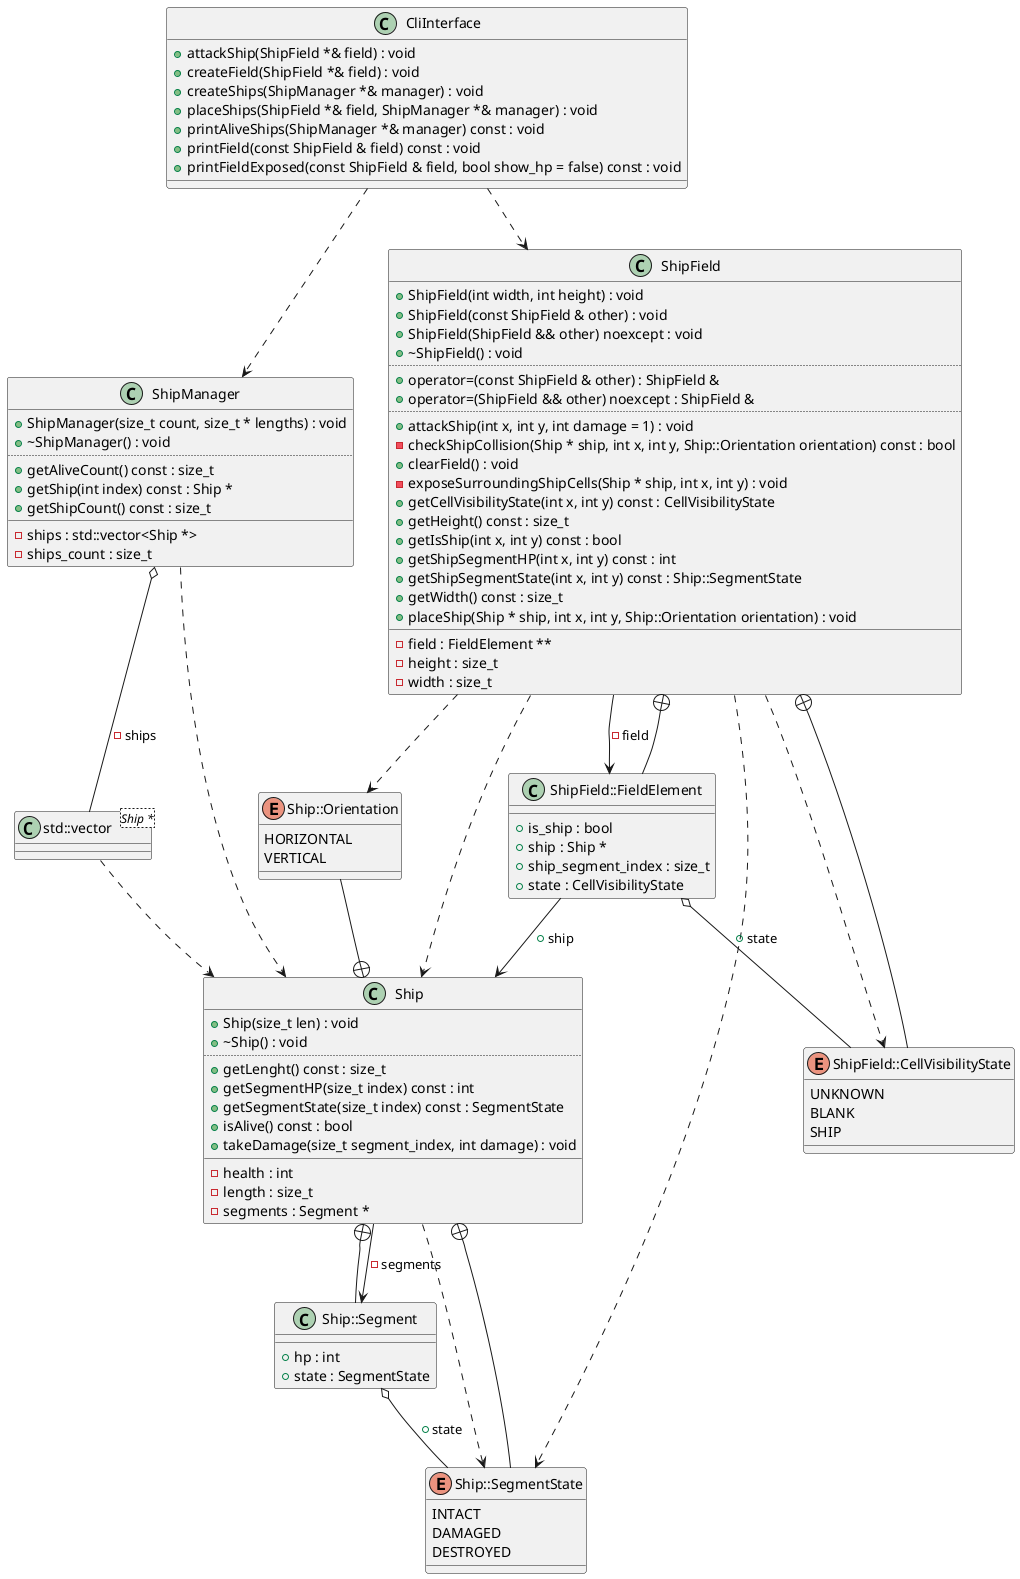

The diagram above was rendered by PlantUML. Its source (embedded in the PNG):
@startuml
class "std::vector<Ship *>" as C_0007462257846685508834
class C_0007462257846685508834 {
__
}
class "Ship" as C_0014529657433315016423
class C_0014529657433315016423 {
+Ship(size_t len) : void
+~Ship() : void
..
+getLenght() const : size_t
+getSegmentHP(size_t index) const : int
+getSegmentState(size_t index) const : SegmentState
+isAlive() const : bool
+takeDamage(size_t segment_index, int damage) : void
__
-health : int
-length : size_t
-segments : Segment *
}
enum "Ship::SegmentState" as C_0016593760204207859148
enum C_0016593760204207859148 {
INTACT
DAMAGED
DESTROYED
}
enum "Ship::Orientation" as C_0015200704647938469073
enum C_0015200704647938469073 {
HORIZONTAL
VERTICAL
}
class "Ship::Segment" as C_0000674658759292391449
class C_0000674658759292391449 {
__
+hp : int
+state : SegmentState
}
class "ShipField" as C_0003843296779074973901
class C_0003843296779074973901 {
+ShipField(int width, int height) : void
+ShipField(const ShipField & other) : void
+ShipField(ShipField && other) noexcept : void
+~ShipField() : void
..
+operator=(const ShipField & other) : ShipField &
+operator=(ShipField && other) noexcept : ShipField &
..
+attackShip(int x, int y, int damage = 1) : void
-checkShipCollision(Ship * ship, int x, int y, Ship::Orientation orientation) const : bool
+clearField() : void
-exposeSurroundingShipCells(Ship * ship, int x, int y) : void
+getCellVisibilityState(int x, int y) const : CellVisibilityState
+getHeight() const : size_t
+getIsShip(int x, int y) const : bool
+getShipSegmentHP(int x, int y) const : int
+getShipSegmentState(int x, int y) const : Ship::SegmentState
+getWidth() const : size_t
+placeShip(Ship * ship, int x, int y, Ship::Orientation orientation) : void
__
-field : FieldElement **
-height : size_t
-width : size_t
}
enum "ShipField::CellVisibilityState" as C_0014337503322603405869
enum C_0014337503322603405869 {
UNKNOWN
BLANK
SHIP
}
class "ShipField::FieldElement" as C_0000316359785794417378
class C_0000316359785794417378 {
__
+is_ship : bool
+ship : Ship *
+ship_segment_index : size_t
+state : CellVisibilityState
}
class "ShipManager" as C_0017499122254539489506
class C_0017499122254539489506 {
+ShipManager(size_t count, size_t * lengths) : void
+~ShipManager() : void
..
+getAliveCount() const : size_t
+getShip(int index) const : Ship *
+getShipCount() const : size_t
__
-ships : std::vector<Ship *>
-ships_count : size_t
}
class "CliInterface" as C_0005047295129698031663
class C_0005047295129698031663 {
+attackShip(ShipField *& field) : void
+createField(ShipField *& field) : void
+createShips(ShipManager *& manager) : void
+placeShips(ShipField *& field, ShipManager *& manager) : void
+printAliveShips(ShipManager *& manager) const : void
+printField(const ShipField & field) const : void
+printFieldExposed(const ShipField & field, bool show_hp = false) const : void
__
}
C_0007462257846685508834 ..> C_0014529657433315016423
C_0014529657433315016423 ..> C_0016593760204207859148
C_0014529657433315016423 --> C_0000674658759292391449 : -segments
C_0016593760204207859148 --+ C_0014529657433315016423
C_0015200704647938469073 --+ C_0014529657433315016423
C_0000674658759292391449 --+ C_0014529657433315016423
C_0000674658759292391449 o-- C_0016593760204207859148 : +state
C_0003843296779074973901 ..> C_0014529657433315016423
C_0003843296779074973901 ..> C_0015200704647938469073
C_0003843296779074973901 ..> C_0014337503322603405869
C_0003843296779074973901 ..> C_0016593760204207859148
C_0003843296779074973901 --> C_0000316359785794417378 : -field
C_0014337503322603405869 --+ C_0003843296779074973901
C_0000316359785794417378 --+ C_0003843296779074973901
C_0000316359785794417378 o-- C_0014337503322603405869 : +state
C_0000316359785794417378 --> C_0014529657433315016423 : +ship
C_0017499122254539489506 ..> C_0014529657433315016423
C_0017499122254539489506 o-- C_0007462257846685508834 : -ships
C_0005047295129698031663 ..> C_0003843296779074973901
C_0005047295129698031663 ..> C_0017499122254539489506

'Generated with clang-uml, version 0.5.5
'LLVM version clang version 18.1.8
@enduml